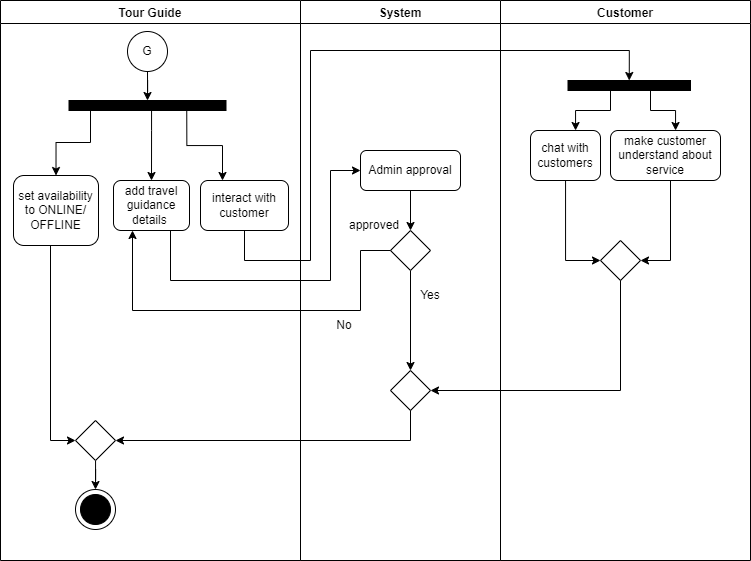

The diagram above was exported from draw.io. Its source (the exported page's mxGraphModel, read from the mxfile embedded in the PNG):
<mxGraphModel dx="920" dy="596" grid="1" gridSize="10" guides="1" tooltips="1" connect="1" arrows="1" fold="1" page="1" pageScale="1" pageWidth="827" pageHeight="1169" math="0" shadow="0">
  <root>
    <mxCell id="0" />
    <mxCell id="1" parent="0" />
    <mxCell id="Qd1_6G7S4VgVjeNYmKxB-3" value="Customer" style="swimlane;" parent="1" vertex="1">
      <mxGeometry x="540" y="80" width="250" height="560" as="geometry" />
    </mxCell>
    <mxCell id="Qd1_6G7S4VgVjeNYmKxB-23" value="" style="edgeStyle=orthogonalEdgeStyle;rounded=0;orthogonalLoop=1;jettySize=auto;html=1;" parent="Qd1_6G7S4VgVjeNYmKxB-3" source="Qd1_6G7S4VgVjeNYmKxB-15" target="Qd1_6G7S4VgVjeNYmKxB-20" edge="1">
      <mxGeometry relative="1" as="geometry">
        <Array as="points">
          <mxPoint x="150" y="110" />
          <mxPoint x="175" y="110" />
        </Array>
      </mxGeometry>
    </mxCell>
    <mxCell id="Qd1_6G7S4VgVjeNYmKxB-25" style="edgeStyle=orthogonalEdgeStyle;rounded=0;orthogonalLoop=1;jettySize=auto;html=1;" parent="Qd1_6G7S4VgVjeNYmKxB-3" source="Qd1_6G7S4VgVjeNYmKxB-15" target="Qd1_6G7S4VgVjeNYmKxB-19" edge="1">
      <mxGeometry relative="1" as="geometry">
        <Array as="points">
          <mxPoint x="110" y="110" />
          <mxPoint x="75" y="110" />
        </Array>
      </mxGeometry>
    </mxCell>
    <mxCell id="Qd1_6G7S4VgVjeNYmKxB-15" value="" style="rounded=0;whiteSpace=wrap;html=1;fillColor=#000000;" parent="Qd1_6G7S4VgVjeNYmKxB-3" vertex="1">
      <mxGeometry x="67.5" y="80" width="122.5" height="10" as="geometry" />
    </mxCell>
    <mxCell id="QRGEFCEu99kM37_fgxpj-6" style="edgeStyle=orthogonalEdgeStyle;rounded=0;orthogonalLoop=1;jettySize=auto;html=1;entryX=0;entryY=0.5;entryDx=0;entryDy=0;" edge="1" parent="Qd1_6G7S4VgVjeNYmKxB-3" source="Qd1_6G7S4VgVjeNYmKxB-19" target="QRGEFCEu99kM37_fgxpj-5">
      <mxGeometry relative="1" as="geometry" />
    </mxCell>
    <mxCell id="Qd1_6G7S4VgVjeNYmKxB-19" value="chat with customers" style="rounded=1;whiteSpace=wrap;html=1;fillColor=none;" parent="Qd1_6G7S4VgVjeNYmKxB-3" vertex="1">
      <mxGeometry x="30" y="130" width="70" height="50" as="geometry" />
    </mxCell>
    <mxCell id="QRGEFCEu99kM37_fgxpj-21" style="edgeStyle=orthogonalEdgeStyle;rounded=0;orthogonalLoop=1;jettySize=auto;html=1;entryX=1;entryY=0.5;entryDx=0;entryDy=0;" edge="1" parent="Qd1_6G7S4VgVjeNYmKxB-3" source="Qd1_6G7S4VgVjeNYmKxB-20" target="QRGEFCEu99kM37_fgxpj-5">
      <mxGeometry relative="1" as="geometry">
        <Array as="points">
          <mxPoint x="170" y="260" />
        </Array>
      </mxGeometry>
    </mxCell>
    <mxCell id="Qd1_6G7S4VgVjeNYmKxB-20" value="make customer understand about service" style="rounded=1;whiteSpace=wrap;html=1;fillColor=none;" parent="Qd1_6G7S4VgVjeNYmKxB-3" vertex="1">
      <mxGeometry x="110" y="130" width="110" height="50" as="geometry" />
    </mxCell>
    <mxCell id="QRGEFCEu99kM37_fgxpj-5" value="" style="rhombus;whiteSpace=wrap;html=1;" vertex="1" parent="Qd1_6G7S4VgVjeNYmKxB-3">
      <mxGeometry x="100" y="240" width="40" height="40" as="geometry" />
    </mxCell>
    <mxCell id="Qd1_6G7S4VgVjeNYmKxB-2" value="System" style="swimlane;" parent="1" vertex="1">
      <mxGeometry x="340" y="80" width="200" height="560" as="geometry" />
    </mxCell>
    <mxCell id="QRGEFCEu99kM37_fgxpj-18" style="edgeStyle=orthogonalEdgeStyle;rounded=0;orthogonalLoop=1;jettySize=auto;html=1;entryX=0.5;entryY=0;entryDx=0;entryDy=0;" edge="1" parent="Qd1_6G7S4VgVjeNYmKxB-2" source="QRGEFCEu99kM37_fgxpj-15" target="QRGEFCEu99kM37_fgxpj-17">
      <mxGeometry relative="1" as="geometry" />
    </mxCell>
    <mxCell id="QRGEFCEu99kM37_fgxpj-15" value="Admin approval" style="rounded=1;whiteSpace=wrap;html=1;" vertex="1" parent="Qd1_6G7S4VgVjeNYmKxB-2">
      <mxGeometry x="60" y="150" width="100" height="40" as="geometry" />
    </mxCell>
    <mxCell id="QRGEFCEu99kM37_fgxpj-39" style="edgeStyle=orthogonalEdgeStyle;rounded=0;orthogonalLoop=1;jettySize=auto;html=1;entryX=0.5;entryY=0;entryDx=0;entryDy=0;" edge="1" parent="Qd1_6G7S4VgVjeNYmKxB-2" source="QRGEFCEu99kM37_fgxpj-17" target="QRGEFCEu99kM37_fgxpj-37">
      <mxGeometry relative="1" as="geometry" />
    </mxCell>
    <mxCell id="QRGEFCEu99kM37_fgxpj-17" value="" style="rhombus;whiteSpace=wrap;html=1;" vertex="1" parent="Qd1_6G7S4VgVjeNYmKxB-2">
      <mxGeometry x="90" y="230" width="40" height="40" as="geometry" />
    </mxCell>
    <mxCell id="QRGEFCEu99kM37_fgxpj-31" value="approved" style="text;html=1;strokeColor=none;fillColor=none;align=center;verticalAlign=middle;whiteSpace=wrap;rounded=0;" vertex="1" parent="Qd1_6G7S4VgVjeNYmKxB-2">
      <mxGeometry x="44" y="210" width="60" height="30" as="geometry" />
    </mxCell>
    <mxCell id="QRGEFCEu99kM37_fgxpj-33" value="No" style="text;html=1;strokeColor=none;fillColor=none;align=center;verticalAlign=middle;whiteSpace=wrap;rounded=0;" vertex="1" parent="Qd1_6G7S4VgVjeNYmKxB-2">
      <mxGeometry x="14" y="310" width="60" height="30" as="geometry" />
    </mxCell>
    <mxCell id="QRGEFCEu99kM37_fgxpj-37" value="" style="rhombus;whiteSpace=wrap;html=1;" vertex="1" parent="Qd1_6G7S4VgVjeNYmKxB-2">
      <mxGeometry x="90" y="370" width="40" height="40" as="geometry" />
    </mxCell>
    <mxCell id="QRGEFCEu99kM37_fgxpj-41" value="Yes" style="text;html=1;strokeColor=none;fillColor=none;align=center;verticalAlign=middle;whiteSpace=wrap;rounded=0;" vertex="1" parent="Qd1_6G7S4VgVjeNYmKxB-2">
      <mxGeometry x="100" y="280" width="60" height="30" as="geometry" />
    </mxCell>
    <mxCell id="Qd1_6G7S4VgVjeNYmKxB-1" value="Tour Guide" style="swimlane;" parent="1" vertex="1">
      <mxGeometry x="40" y="80" width="300" height="560" as="geometry" />
    </mxCell>
    <mxCell id="QRGEFCEu99kM37_fgxpj-23" style="edgeStyle=orthogonalEdgeStyle;rounded=0;orthogonalLoop=1;jettySize=auto;html=1;entryX=0.5;entryY=0;entryDx=0;entryDy=0;" edge="1" parent="Qd1_6G7S4VgVjeNYmKxB-1" source="Qd1_6G7S4VgVjeNYmKxB-7" target="Qd1_6G7S4VgVjeNYmKxB-18">
      <mxGeometry relative="1" as="geometry">
        <Array as="points">
          <mxPoint x="90" y="142" />
          <mxPoint x="56" y="142" />
        </Array>
      </mxGeometry>
    </mxCell>
    <mxCell id="QRGEFCEu99kM37_fgxpj-24" style="edgeStyle=orthogonalEdgeStyle;rounded=0;orthogonalLoop=1;jettySize=auto;html=1;entryX=0.5;entryY=0;entryDx=0;entryDy=0;" edge="1" parent="Qd1_6G7S4VgVjeNYmKxB-1" source="Qd1_6G7S4VgVjeNYmKxB-7" target="Qd1_6G7S4VgVjeNYmKxB-17">
      <mxGeometry relative="1" as="geometry">
        <Array as="points">
          <mxPoint x="151" y="130" />
          <mxPoint x="151" y="130" />
        </Array>
      </mxGeometry>
    </mxCell>
    <mxCell id="QRGEFCEu99kM37_fgxpj-25" style="edgeStyle=orthogonalEdgeStyle;rounded=0;orthogonalLoop=1;jettySize=auto;html=1;exitX=0.75;exitY=1;exitDx=0;exitDy=0;entryX=0.25;entryY=0;entryDx=0;entryDy=0;" edge="1" parent="Qd1_6G7S4VgVjeNYmKxB-1" source="Qd1_6G7S4VgVjeNYmKxB-7" target="QRGEFCEu99kM37_fgxpj-22">
      <mxGeometry relative="1" as="geometry" />
    </mxCell>
    <mxCell id="Qd1_6G7S4VgVjeNYmKxB-7" value="" style="whiteSpace=wrap;html=1;fillColor=#000000;" parent="Qd1_6G7S4VgVjeNYmKxB-1" vertex="1">
      <mxGeometry x="68.5" y="100" width="157" height="10" as="geometry" />
    </mxCell>
    <mxCell id="Qd1_6G7S4VgVjeNYmKxB-26" value="" style="ellipse;whiteSpace=wrap;html=1;aspect=fixed;fillColor=none;" parent="Qd1_6G7S4VgVjeNYmKxB-1" vertex="1">
      <mxGeometry x="75" y="489" width="40" height="40" as="geometry" />
    </mxCell>
    <mxCell id="Qd1_6G7S4VgVjeNYmKxB-27" value="" style="ellipse;whiteSpace=wrap;html=1;aspect=fixed;fillColor=#000000;" parent="Qd1_6G7S4VgVjeNYmKxB-1" vertex="1">
      <mxGeometry x="80" y="494" width="30" height="30" as="geometry" />
    </mxCell>
    <mxCell id="Qd1_6G7S4VgVjeNYmKxB-43" style="edgeStyle=orthogonalEdgeStyle;rounded=0;orthogonalLoop=1;jettySize=auto;html=1;exitX=0.5;exitY=1;exitDx=0;exitDy=0;" parent="Qd1_6G7S4VgVjeNYmKxB-1" edge="1">
      <mxGeometry relative="1" as="geometry">
        <mxPoint x="95" y="460" as="sourcePoint" />
        <mxPoint x="95" y="460" as="targetPoint" />
      </mxGeometry>
    </mxCell>
    <mxCell id="QRGEFCEu99kM37_fgxpj-10" style="edgeStyle=orthogonalEdgeStyle;rounded=0;orthogonalLoop=1;jettySize=auto;html=1;entryX=0.5;entryY=0;entryDx=0;entryDy=0;" edge="1" parent="Qd1_6G7S4VgVjeNYmKxB-1" source="QRGEFCEu99kM37_fgxpj-9" target="Qd1_6G7S4VgVjeNYmKxB-26">
      <mxGeometry relative="1" as="geometry" />
    </mxCell>
    <mxCell id="QRGEFCEu99kM37_fgxpj-9" value="" style="rhombus;whiteSpace=wrap;html=1;" vertex="1" parent="Qd1_6G7S4VgVjeNYmKxB-1">
      <mxGeometry x="75" y="420" width="40" height="40" as="geometry" />
    </mxCell>
    <mxCell id="Qd1_6G7S4VgVjeNYmKxB-17" value="add travel guidance details&amp;nbsp;" style="rounded=1;whiteSpace=wrap;html=1;fillColor=none;" parent="Qd1_6G7S4VgVjeNYmKxB-1" vertex="1">
      <mxGeometry x="113" y="180" width="76" height="50" as="geometry" />
    </mxCell>
    <mxCell id="QRGEFCEu99kM37_fgxpj-22" value="interact with customer" style="rounded=1;whiteSpace=wrap;html=1;" vertex="1" parent="Qd1_6G7S4VgVjeNYmKxB-1">
      <mxGeometry x="200" y="180" width="88" height="50" as="geometry" />
    </mxCell>
    <mxCell id="QRGEFCEu99kM37_fgxpj-42" style="edgeStyle=orthogonalEdgeStyle;rounded=0;orthogonalLoop=1;jettySize=auto;html=1;entryX=0;entryY=0.5;entryDx=0;entryDy=0;" edge="1" parent="Qd1_6G7S4VgVjeNYmKxB-1" source="Qd1_6G7S4VgVjeNYmKxB-18" target="QRGEFCEu99kM37_fgxpj-9">
      <mxGeometry relative="1" as="geometry">
        <Array as="points">
          <mxPoint x="50" y="440" />
        </Array>
      </mxGeometry>
    </mxCell>
    <mxCell id="Qd1_6G7S4VgVjeNYmKxB-18" value="set availability to ONLINE/ OFFLINE" style="rounded=1;whiteSpace=wrap;html=1;fillColor=none;" parent="Qd1_6G7S4VgVjeNYmKxB-1" vertex="1">
      <mxGeometry x="13" y="175" width="85" height="70" as="geometry" />
    </mxCell>
    <mxCell id="QRGEFCEu99kM37_fgxpj-35" style="edgeStyle=orthogonalEdgeStyle;rounded=0;orthogonalLoop=1;jettySize=auto;html=1;entryX=0.5;entryY=0;entryDx=0;entryDy=0;" edge="1" parent="Qd1_6G7S4VgVjeNYmKxB-1" source="QRGEFCEu99kM37_fgxpj-34" target="Qd1_6G7S4VgVjeNYmKxB-7">
      <mxGeometry relative="1" as="geometry" />
    </mxCell>
    <mxCell id="QRGEFCEu99kM37_fgxpj-34" value="G" style="ellipse;whiteSpace=wrap;html=1;aspect=fixed;" vertex="1" parent="Qd1_6G7S4VgVjeNYmKxB-1">
      <mxGeometry x="127" y="31" width="40" height="40" as="geometry" />
    </mxCell>
    <mxCell id="QRGEFCEu99kM37_fgxpj-26" style="edgeStyle=orthogonalEdgeStyle;rounded=0;orthogonalLoop=1;jettySize=auto;html=1;entryX=0;entryY=0.5;entryDx=0;entryDy=0;" edge="1" parent="1" source="Qd1_6G7S4VgVjeNYmKxB-17" target="QRGEFCEu99kM37_fgxpj-15">
      <mxGeometry relative="1" as="geometry">
        <Array as="points">
          <mxPoint x="210" y="360" />
          <mxPoint x="370" y="360" />
          <mxPoint x="370" y="250" />
        </Array>
      </mxGeometry>
    </mxCell>
    <mxCell id="QRGEFCEu99kM37_fgxpj-30" style="edgeStyle=orthogonalEdgeStyle;rounded=0;orthogonalLoop=1;jettySize=auto;html=1;entryX=0.5;entryY=0;entryDx=0;entryDy=0;" edge="1" parent="1" source="QRGEFCEu99kM37_fgxpj-22" target="Qd1_6G7S4VgVjeNYmKxB-15">
      <mxGeometry relative="1" as="geometry">
        <Array as="points">
          <mxPoint x="284" y="340" />
          <mxPoint x="350" y="340" />
          <mxPoint x="350" y="130" />
          <mxPoint x="669" y="130" />
        </Array>
      </mxGeometry>
    </mxCell>
    <mxCell id="QRGEFCEu99kM37_fgxpj-32" style="edgeStyle=orthogonalEdgeStyle;rounded=0;orthogonalLoop=1;jettySize=auto;html=1;entryX=0.25;entryY=1;entryDx=0;entryDy=0;exitX=0;exitY=0.5;exitDx=0;exitDy=0;" edge="1" parent="1" source="QRGEFCEu99kM37_fgxpj-17" target="Qd1_6G7S4VgVjeNYmKxB-17">
      <mxGeometry relative="1" as="geometry">
        <Array as="points">
          <mxPoint x="400" y="330" />
          <mxPoint x="400" y="390" />
          <mxPoint x="172" y="390" />
        </Array>
      </mxGeometry>
    </mxCell>
    <mxCell id="QRGEFCEu99kM37_fgxpj-43" style="edgeStyle=orthogonalEdgeStyle;rounded=0;orthogonalLoop=1;jettySize=auto;html=1;exitX=0.5;exitY=1;exitDx=0;exitDy=0;entryX=1;entryY=0.5;entryDx=0;entryDy=0;" edge="1" parent="1" source="QRGEFCEu99kM37_fgxpj-37" target="QRGEFCEu99kM37_fgxpj-9">
      <mxGeometry relative="1" as="geometry" />
    </mxCell>
    <mxCell id="QRGEFCEu99kM37_fgxpj-44" style="edgeStyle=orthogonalEdgeStyle;rounded=0;orthogonalLoop=1;jettySize=auto;html=1;entryX=1;entryY=0.5;entryDx=0;entryDy=0;" edge="1" parent="1" source="QRGEFCEu99kM37_fgxpj-5" target="QRGEFCEu99kM37_fgxpj-37">
      <mxGeometry relative="1" as="geometry">
        <Array as="points">
          <mxPoint x="660" y="470" />
        </Array>
      </mxGeometry>
    </mxCell>
  </root>
</mxGraphModel>